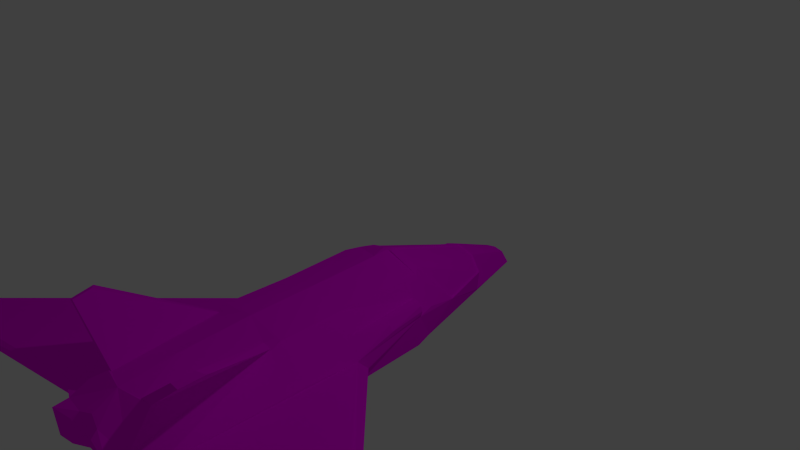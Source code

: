 # Source: startership_no_missile_textured.blend  (saved by Blender 2.71.0; exported with 4.5.12 LTS)
import bpy
from mathutils import Matrix  # noqa: F401  (used for matrix-valued properties, if any)

bpy.ops.wm.read_factory_settings(use_empty=True)
scene = bpy.context.scene
scene.name = 'Scene'

# ---- collections
col_collection_1 = bpy.data.collections.new('Collection 1'); scene.collection.children.link(col_collection_1)

# ---- images (referenced by path relative to the original .blend; pixels are not part of the script)
import os
ASSET_DIR = os.environ.get("B2B_ASSET_DIR", "")  # directory of the original .blend (textures are referenced by path, not embedded)
HERE = os.path.dirname(os.path.abspath(__file__))  # packed textures are extracted next to this script under _unpacked/

def load_image(name, relpath, width, height, colorspace="sRGB"):
    """Load a texture the original file referenced (path relative to the .blend, or extracted next to this script)."""
    p = next((c for c in (os.path.join(HERE, relpath), os.path.join(ASSET_DIR, relpath)) if relpath and os.path.exists(c)), "")
    if p:
        img = bpy.data.images.load(p, check_existing=True)
        img.name = name
    else:  # same state as the original file: an image datablock whose file is absent (Cycles renders it pink)
        img = bpy.data.images.new(name, width, height)
        img.source = "FILE"
        img.filepath = "//" + (relpath or name)
    img.colorspace_settings.name = colorspace
    return img
img_spaceship_texture_with_outlines_png = load_image('spaceship texture with outlines.png', 'spaceship texture with outlines.png', 1024, 1024, 'sRGB')

# ---- materials (node trees are filled in below, after node groups)
mat_spaceship = bpy.data.materials.new('Spaceship')
mat_spaceship.alpha_threshold = 0.0
mat_spaceship.roughness = 0.5
mat_spaceship.line_color = (0.0, 0.0, 0.0, 1.0)

# ---- material node trees
mat_spaceship.use_nodes = True; mat_spaceship.node_tree.nodes.clear()
_N = mat_spaceship.node_tree.nodes; _L = mat_spaceship.node_tree.links
n0 = _N.new('ShaderNodeOutputMaterial'); n0.name = 'Material Output'; n0.location = (300, 300)
n1 = _N.new('ShaderNodeBsdfDiffuse'); n1.name = 'Diffuse BSDF'; n1.location = (10, 300)
n2 = _N.new('ShaderNodeTexImage'); n2.name = 'Image Texture'; n2.location = (-245, 266)
n2.width = 140
n2.image = img_spaceship_texture_with_outlines_png
_L.new(n1.outputs[0], n0.inputs[0])
_L.new(n2.outputs[0], n1.inputs[0])
n0.is_active_output = True

# ---- world
world_world = bpy.data.worlds.new('World'); scene.world = world_world
world_world.color = (0.05088, 0.05088, 0.05088)
world_world.use_sun_shadow = False
world_world.sun_shadow_jitter_overblur = 0.0
world_world.cycles.sampling_method = 'MANUAL'
world_world.cycles.sample_map_resolution = 256

# ---- cameras
cam_camera = bpy.data.cameras.new('Camera')
cam_camera.clip_end = 100.0
cam_camera.lens = 35.0
cam_camera.sensor_width = 32.0
cam_camera.sensor_height = 18.0
cam_camera.ortho_scale = 7.314
cam_camera.dof.focus_distance = 0.0

# ---- lights
light_lamp = bpy.data.lights.new('Lamp', 'POINT')
light_lamp.transmission_factor = 0.0
light_lamp.cutoff_distance = 30.0
light_lamp.energy = 100.0
light_lamp.shadow_buffer_clip_start = 1.001
light_lamp.shadow_soft_size = 0.1
light_lamp.shadow_maximum_resolution = 0.006
light_lamp.use_absolute_resolution = True
light_lamp.cycles.use_multiple_importance_sampling = False

# ---- meshes
me_cube = bpy.data.meshes.new('Cube')
me_cube.from_pydata([(-1.0, -3.765, -0.5615), (-1.0, -3.765, -0.7712), (-0.8679, -3.267, -1.0), (-0.5763, -3.892, -1.0), (-0.6586, -3.892, -0.5615), (-0.5767, -2.057, -0.1999), (-0.5002, -3.491, -0.239), (-3.563, -4.101, -0.6923), (-3.634, -4.217, -0.7712), (0.0, -2.897, -1.0), (0.0, -3.892, -1.0), (0.0, -2.897, -0.1405), (0.0, -3.598, -0.2231), (-0.5614, -1.902, -0.17), (-1.0, -1.902, -0.5615), (0.0, -3.916, -1.0), (-0.2542, -3.916, -1.0), (-0.3233, -4.064, -0.8961), (-0.5641, -4.098, -0.9056), (0.0, -1.902, -0.0793), (-0.5441, -1.0, -0.1718), (-1.0, -1.16, -0.6013), (-0.6249, -4.098, -0.5615), (-0.2371, -4.064, -0.5064), (-0.1997, -3.965, -0.4455), (0.0, -3.916, -0.3924), (-0.8796, -1.0, -1.0), (1.788e-07, -1.0, -1.0), (0.0, -1.0, -0.06157), (-0.8593, 0.0, -0.5599), (-0.5767, 0.0, -0.1599), (-3.555, -3.554, -0.6923), (-0.8303, 0.0, -1.0), (5.96e-08, 0.0, -1.0), (0.0, 0.0, -0.0332), (-1.0, -1.0, -0.7712), (-3.634, -3.501, -0.7712), (-0.1692, 2.368, -1.0), (0.0, 2.477, -1.0), (0.0, 2.4, -0.779), (-0.1413, 2.4, -0.8058), (-0.5406, 0.2365, -0.1832), (-0.7462, 0.2689, -1.0), (0.0, 0.2689, -1.0), (0.0, 0.239, -0.01761), (0.0, 1.576, -0.4305), (-0.4247, 1.527, -1.0), (0.0, 1.527, -1.0), (-0.6892, 0.7586, -0.6899), (-0.4611, 1.539, -0.6899), (-0.4196, 0.3662, -0.1562), (-0.2456, 1.624, -0.5299), (0.0, 0.3201, -0.01971), (-0.07735, 0.239, -0.02005), (-0.02394, 0.325, -0.02583), (-0.7905, 0.2626, -0.5477), (-0.1944, 2.473, -0.9877), (0.0, 2.593, -0.9698), (-0.4411, 1.527, -0.967), (-0.02414, 1.594, -0.4396), (-0.4471, -2.057, -0.179), (-0.324, -3.505, -0.237), (-1.19, -3.19, 0.3535), (-1.15, -3.491, 0.3136), (-1.088, -3.252, 0.3762), (-1.053, -3.505, 0.3474), (-0.7721, -1.08, -0.3866), (-0.7682, 0.003024, -0.3494), (-0.718, 0.0, -0.3599), (-1.0, -1.16, -0.6013), (-0.5441, -1.0, -0.1718), (-0.8593, 0.0, -0.5599), (-0.5767, 0.0, -0.1599), (-0.7721, -1.08, -0.3866), (-0.8789, 0.003024, -0.5158), (-0.718, 0.0, -0.3599), (-0.8595, 0.006047, -0.4005), (-0.8836, 0.006047, -0.4717), (-0.9401, -0.5415, -0.4924), (-0.8184, 0.006047, -0.3582), (-0.8455, -0.5339, -0.3765), (-0.8958, -0.5539, -0.416), (-0.7765, -0.007865, -0.3642), (-0.8523, -0.01038, -0.5392), (-0.8685, -0.007865, -0.5025), (-0.7348, -0.01038, -0.3729), (-0.8524, -0.005351, -0.4067), (-0.8725, -0.005351, -0.4658), (-0.8183, -0.005351, -0.3714), (-0.8525, -0.005351, -0.4068), (-0.4096, 0.3662, -0.1662), (-0.02394, 0.325, -0.03583), (-0.6579, 0.7586, -0.6899), (-0.2456, 1.605, -0.5399), (-0.02414, 1.585, -0.4496), (-0.4398, 1.529, -0.6899)], [], [(0, 1, 2, 3, 4), (5, 0, 4, 6), (2, 9, 10, 3), (61, 60, 64, 65), (13, 14, 0, 5), (3, 10, 15, 16, 17, 18), (19, 13, 5, 60, 11), (20, 66, 21, 14, 13), (2, 26, 27, 9), (28, 20, 13, 19), (14, 21, 31, 7, 0), (31, 36, 8, 7), (27, 26, 32, 33), (22, 4, 3, 18), (28, 34, 30, 20), (32, 26, 35, 21, 29), (1, 35, 26, 2), (47, 46, 37, 38), (56, 57, 38, 37), (15, 25, 24, 16), (23, 22, 18, 17), (21, 35, 36, 31), (33, 32, 42, 43), (30, 34, 44, 53, 41), (49, 58, 46, 42, 48), (43, 42, 46, 47), (48, 55, 41, 50), (51, 59, 45, 39, 40), (56, 37, 46, 58), (53, 44, 52, 54), (41, 53, 54, 50), (55, 48, 42, 32, 29), (41, 55, 29, 68, 30), (40, 39, 57, 56), (40, 56, 58, 49, 51), (16, 24, 23, 17), (54, 52, 45, 59), (12, 61, 6, 4), (24, 4, 22, 23), (36, 35, 1, 8), (0, 7, 8, 1), (24, 25, 12, 4), (11, 60, 61, 12), (64, 62, 63, 65), (6, 61, 65, 63), (5, 6, 63, 62), (60, 5, 62, 64), (30, 68, 75, 72), (21, 66, 73, 69), (29, 21, 69, 78, 77, 74, 71), (20, 30, 72, 75, 73, 70), (68, 29, 71, 75), (66, 20, 70, 73), (79, 76, 77, 78, 81, 80), (74, 77, 87, 84), (78, 69, 73, 80, 81), (75, 67, 79, 80, 73), (79, 67, 82, 88), (71, 74, 84, 83), (77, 76, 86, 89, 87), (76, 79, 88, 86), (82, 85, 83, 84, 87, 86, 88), (67, 75, 85, 82), (50, 54, 91, 90), (48, 50, 90, 92), (54, 59, 94, 91), (59, 51, 93, 94), (51, 49, 95, 93), (90, 91, 94, 93), (49, 48, 92, 95), (90, 93, 95, 92), (75, 71, 83, 85)])
_uv = me_cube.uv_layers.new(name='UVMap')
_uv.uv.foreach_set('vector', [0.1669, 0.7831, 0.1768, 0.8033, 0.2366, 0.811, 0.1585, 0.8629, 0.1239, 0.799, 0.3031, 0.6041, 0.1669, 0.7831, 0.1239, 0.799, 0.1272, 0.7165, 0.2366, 0.811, 0.3206, 0.9079, 0.1748, 0.9454, 0.1585, 0.8629, 0.7488, 0.01592, 0.9762, 0.09623, 0.7841, 0.1384, 0.7614, 0.1311, 0.3233, 0.5898, 0.3644, 0.6725, 0.1669, 0.7831, 0.3031, 0.6041, 0.8464, 0.2314, 0.923, 0.2094, 0.9242, 0.2125, 0.9091, 0.2412, 0.8877, 0.2486, 0.8565, 0.2612, 0.2874, 0.5113, 0.3233, 0.5898, 0.3031, 0.6041, 0.3, 0.5974, 0.1482, 0.5757, 0.4552, 0.5346, 0.4491, 0.5865, 0.4648, 0.6299, 0.3644, 0.6725, 0.3233, 0.5898, 0.2366, 0.811, 0.5068, 0.6724, 0.5654, 0.7882, 0.3206, 0.9079, 0.4217, 0.4546, 0.4552, 0.5346, 0.3233, 0.5898, 0.2874, 0.5113, 0.09985, 0.3057, 0.06287, 0.342, 0.05731, 0.1075, 0.08162, 0.08255, 0.1914, 0.2107, 0.05731, 0.1075, 0.04904, 0.1052, 0.08294, 0.07171, 0.08162, 0.08255, 0.5654, 0.7882, 0.5068, 0.6724, 0.6248, 0.62, 0.6967, 0.7173, 0.6936, 0.2082, 0.6686, 0.2164, 0.6719, 0.1573, 0.6988, 0.1708, 0.4217, 0.4546, 0.5653, 0.3975, 0.5724, 0.4905, 0.4552, 0.5346, 0.6248, 0.62, 0.5068, 0.6724, 0.4915, 0.64, 0.4648, 0.6299, 0.5942, 0.5675, 0.1768, 0.8033, 0.4915, 0.64, 0.5068, 0.6724, 0.2366, 0.811, 0.8929, 0.5558, 0.8452, 0.5068, 0.9531, 0.4445, 0.9864, 0.4415, 0.9583, 0.4321, 0.9913, 0.4162, 0.9864, 0.4415, 0.9531, 0.4445, 0.9242, 0.2125, 0.9655, 0.2884, 0.9362, 0.2958, 0.9091, 0.2412, 0.7252, 0.2388, 0.6936, 0.2082, 0.6988, 0.1708, 0.7352, 0.1784, 0.06287, 0.342, 0.04904, 0.3494, 0.04904, 0.1052, 0.05731, 0.1075, 0.6967, 0.7173, 0.6248, 0.62, 0.6632, 0.6042, 0.7303, 0.6934, 0.5724, 0.4905, 0.5653, 0.3975, 0.6057, 0.3941, 0.6061, 0.4065, 0.6077, 0.4815, 0.8149, 0.4736, 0.843, 0.5018, 0.8452, 0.5068, 0.6632, 0.6042, 0.7109, 0.5246, 0.7303, 0.6934, 0.6632, 0.6042, 0.8452, 0.5068, 0.8929, 0.5558, 0.7109, 0.5246, 0.6325, 0.5442, 0.6077, 0.4815, 0.625, 0.4639, 0.823, 0.4296, 0.8075, 0.394, 0.8045, 0.3908, 0.9479, 0.3866, 0.9425, 0.4101, 0.9583, 0.4321, 0.9531, 0.4445, 0.8452, 0.5068, 0.843, 0.5018, 0.6061, 0.4065, 0.6057, 0.3941, 0.6193, 0.3934, 0.6205, 0.3971, 0.6077, 0.4815, 0.6061, 0.4065, 0.6205, 0.3971, 0.625, 0.4639, 0.6325, 0.5442, 0.7109, 0.5246, 0.6632, 0.6042, 0.6248, 0.62, 0.5942, 0.5675, 0.6077, 0.4815, 0.6325, 0.5442, 0.5942, 0.5675, 0.5874, 0.5255, 0.5724, 0.4905, 0.9425, 0.4101, 0.9479, 0.3866, 0.9913, 0.4162, 0.9583, 0.4321, 0.9425, 0.4101, 0.9583, 0.4321, 0.843, 0.5018, 0.8149, 0.4736, 0.823, 0.4296, 0.9091, 0.2412, 0.9362, 0.2958, 0.9188, 0.2958, 0.8877, 0.2486, 0.6205, 0.3971, 0.6193, 0.3934, 0.8045, 0.3908, 0.8075, 0.394, 0.7058, 0.3154, 0.6593, 0.2922, 0.6456, 0.284, 0.6686, 0.2164, 0.7197, 0.2541, 0.6686, 0.2164, 0.6936, 0.2082, 0.7252, 0.2388, 0.1224, 0.04617, 0.3542, 0.1022, 0.2018, 0.2008, 0.08294, 0.07171, 0.1914, 0.2107, 0.08162, 0.08255, 0.08294, 0.07171, 0.2018, 0.2008, 0.7197, 0.2541, 0.7352, 0.2777, 0.7058, 0.3154, 0.6686, 0.2164, 0.1482, 0.5757, 0.3, 0.5974, 0.08963, 0.6734, 0.05003, 0.6218, 0.7841, 0.1384, 0.79, 0.1432, 0.7576, 0.1342, 0.7614, 0.1311, 0.7396, 0.02925, 0.7488, 0.01592, 0.7614, 0.1311, 0.7576, 0.1342, 0.5649, 0.06979, 0.7396, 0.02925, 0.7576, 0.1342, 0.7217, 0.1475, 0.9762, 0.09623, 0.9762, 0.1026, 0.79, 0.1432, 0.7841, 0.1384, 0.5724, 0.4905, 0.5874, 0.5255, 0.5867, 0.5257, 0.5726, 0.4928, 0.4648, 0.6299, 0.4491, 0.5865, 0.4501, 0.5863, 0.4649, 0.6276, 0.5942, 0.5675, 0.4648, 0.6299, 0.4649, 0.6276, 0.5222, 0.587, 0.5821, 0.5584, 0.5859, 0.5628, 0.5934, 0.567, 0.4552, 0.5346, 0.5724, 0.4905, 0.5726, 0.4928, 0.5867, 0.5257, 0.4501, 0.5863, 0.4561, 0.5355, 0.5874, 0.5255, 0.5942, 0.5675, 0.5934, 0.567, 0.5867, 0.5257, 0.4491, 0.5865, 0.4552, 0.5346, 0.4561, 0.5355, 0.4501, 0.5863, 0.5773, 0.5437, 0.5787, 0.5511, 0.5821, 0.5584, 0.5395, 0.5764, 0.5336, 0.5731, 0.5361, 0.5663, 0.5859, 0.5628, 0.5821, 0.5584, 0.5832, 0.5567, 0.5866, 0.5601, 0.5222, 0.587, 0.4649, 0.6276, 0.4501, 0.5863, 0.5171, 0.5688, 0.5206, 0.5775, 0.5867, 0.5257, 0.5813, 0.5385, 0.5773, 0.5437, 0.5171, 0.5688, 0.4501, 0.5863, 0.5773, 0.5437, 0.5813, 0.5385, 0.5823, 0.5404, 0.5795, 0.545, 0.5934, 0.567, 0.5859, 0.5628, 0.5866, 0.5601, 0.5911, 0.5627, 0.5821, 0.5584, 0.5787, 0.5511, 0.5803, 0.5508, 0.5803, 0.5508, 0.5832, 0.5567, 0.5787, 0.5511, 0.5773, 0.5437, 0.5795, 0.545, 0.5803, 0.5508, 0.5824, 0.5404, 0.5863, 0.536, 0.5911, 0.5627, 0.5866, 0.56, 0.5832, 0.5566, 0.5803, 0.5508, 0.5796, 0.545, 0.5813, 0.5385, 0.5867, 0.5257, 0.5862, 0.536, 0.5823, 0.5404, 0.625, 0.4639, 0.6205, 0.3971, 0.6225, 0.4, 0.6267, 0.4627, 0.7109, 0.5246, 0.625, 0.4639, 0.6267, 0.4627, 0.7111, 0.5196, 0.6205, 0.3971, 0.8075, 0.394, 0.8059, 0.3963, 0.6225, 0.4, 0.8075, 0.394, 0.823, 0.4296, 0.8196, 0.4311, 0.8059, 0.3963, 0.823, 0.4296, 0.8149, 0.4736, 0.8125, 0.4709, 0.8196, 0.4311, 0.4406, 0.212, 0.3897, 0.1994, 0.4622, 0.04544, 0.4921, 0.05284, 0.8149, 0.4736, 0.7109, 0.5246, 0.7111, 0.5196, 0.8125, 0.4709, 0.4406, 0.212, 0.4921, 0.05284, 0.5209, 0.06893, 0.5209, 0.1717, 0.5867, 0.5257, 0.5934, 0.567, 0.5911, 0.5627, 0.5863, 0.536])
me_cube.materials.append(mat_spaceship)
me_cube.use_remesh_preserve_volume = False
me_cube.use_remesh_preserve_attributes = False
me_cube.use_mirror_vertex_groups = False
me_cube.update()

# ---- objects
ob_spaceship = bpy.data.objects.new('Spaceship', me_cube)
ob_lamp = bpy.data.objects.new('Lamp', light_lamp)
ob_camera = bpy.data.objects.new('Camera', cam_camera)

# ---- transforms, parenting, visibility, modifiers, constraints
ob_spaceship.location = (0.0, 0.0, 0.0)
ob_spaceship.lock_rotations_4d = False
ob_spaceship.empty_display_type = 'ARROWS'
ob_spaceship.lineart.crease_threshold = 0.0
_m = ob_spaceship.modifiers.new('Mirror', 'MIRROR')
_m.use_clip = True
ob_lamp.location = (4.076, 1.005, 5.904)
ob_lamp.rotation_euler = (0.6503, 0.05522, 1.866)
ob_lamp.lock_rotations_4d = False
ob_lamp.empty_display_type = 'ARROWS'
ob_lamp.color = (0.0, 0.0, 0.0, 0.0)
ob_lamp.lineart.crease_threshold = 0.0
ob_camera.location = (7.481, -6.508, 5.344)
ob_camera.rotation_euler = (1.109, 0.01082, 0.8149)
ob_camera.lock_rotations_4d = False
ob_camera.empty_display_type = 'ARROWS'
ob_camera.color = (0.0, 0.0, 0.0, 0.0)
ob_camera.display_type = 'WIRE'
ob_camera.lineart.crease_threshold = 0.0

# ---- collection membership
col_collection_1.objects.link(ob_spaceship)
col_collection_1.objects.link(ob_lamp)
col_collection_1.objects.link(ob_camera)

# ---- scene / render settings (as saved in the file)
scene.camera = ob_camera
scene.frame_start = 1; scene.frame_end = 250; scene.frame_set(1)
scene.render.engine = 'CYCLES'
scene.render.resolution_percentage = 50
scene.render.dither_intensity = 0.0
scene.cycles.use_denoising = False
scene.cycles.samples = 10
scene.cycles.sampling_pattern = 'TABULATED_SOBOL'
scene.cycles.light_sampling_threshold = 0.0
scene.cycles.use_adaptive_sampling = False
scene.cycles.use_light_tree = False
scene.cycles.blur_glossy = 0.0
scene.cycles.volume_bounces = 1
scene.cycles.pixel_filter_type = 'GAUSSIAN'
scene.cycles.sample_clamp_indirect = 0.0
scene.view_settings.view_transform = 'Standard'
bpy.context.view_layer.update()
